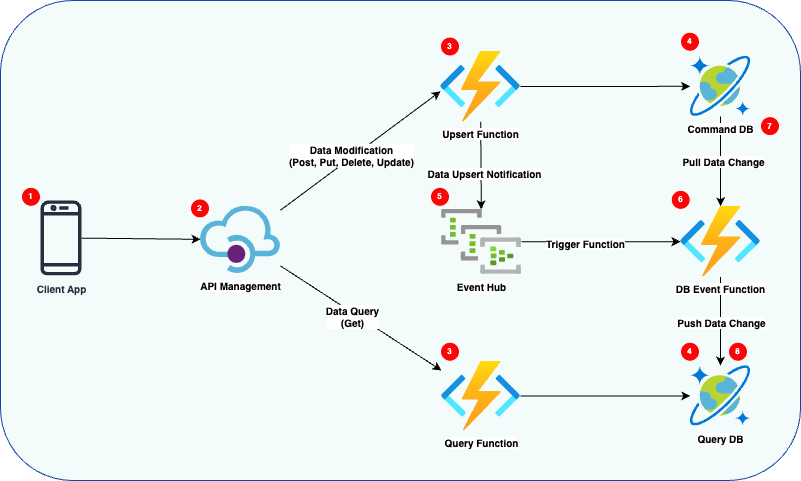

The diagram above was exported from draw.io. Its source (the exported page's mxGraphModel, read from the mxfile embedded in the PNG):
<mxGraphModel dx="906" dy="497" grid="1" gridSize="10" guides="1" tooltips="1" connect="1" arrows="1" fold="1" page="1" pageScale="1" pageWidth="827" pageHeight="1169" math="0" shadow="0">
  <root>
    <mxCell id="0" />
    <mxCell id="1" parent="0" />
    <mxCell id="40" value="" style="rounded=1;whiteSpace=wrap;html=1;fillColor=#f4fbfb;strokeColor=#1742a6;fontColor=#333333;" parent="1" vertex="1">
      <mxGeometry x="80" y="40" width="800" height="480" as="geometry" />
    </mxCell>
    <mxCell id="7" style="edgeStyle=none;html=1;entryX=0;entryY=0.567;entryDx=0;entryDy=0;entryPerimeter=0;fontSize=10;fontStyle=1" parent="1" source="2" target="3" edge="1">
      <mxGeometry relative="1" as="geometry" />
    </mxCell>
    <mxCell id="9" value="Data Modification&lt;br&gt;(Post, Put, Delete, Update)" style="edgeLabel;html=1;align=center;verticalAlign=middle;resizable=0;points=[];fontSize=10;fontStyle=1" parent="7" vertex="1" connectable="0">
      <mxGeometry x="-0.1332" relative="1" as="geometry">
        <mxPoint x="1" y="-4" as="offset" />
      </mxGeometry>
    </mxCell>
    <mxCell id="8" style="edgeStyle=none;html=1;fontSize=10;fontStyle=1" parent="1" source="2" target="4" edge="1">
      <mxGeometry relative="1" as="geometry" />
    </mxCell>
    <mxCell id="10" value="Data Query&lt;br&gt;(Get)" style="edgeLabel;html=1;align=center;verticalAlign=middle;resizable=0;points=[];fontSize=10;fontStyle=1" parent="8" vertex="1" connectable="0">
      <mxGeometry x="-0.2097" y="2" relative="1" as="geometry">
        <mxPoint x="7" y="10" as="offset" />
      </mxGeometry>
    </mxCell>
    <mxCell id="2" value="API Management" style="sketch=0;aspect=fixed;html=1;points=[];align=center;image;fontSize=10;image=img/lib/mscae/API_Management.svg;fontStyle=1" parent="1" vertex="1">
      <mxGeometry x="280" y="245.82" width="80" height="67.2" as="geometry" />
    </mxCell>
    <mxCell id="13" style="edgeStyle=none;html=1;fontSize=10;fontStyle=1" parent="1" source="3" target="12" edge="1">
      <mxGeometry relative="1" as="geometry" />
    </mxCell>
    <mxCell id="14" value="Data Upsert Notification" style="edgeLabel;html=1;align=center;verticalAlign=middle;resizable=0;points=[];fontSize=10;fontStyle=1" parent="13" vertex="1" connectable="0">
      <mxGeometry x="0.175" y="3" relative="1" as="geometry">
        <mxPoint as="offset" />
      </mxGeometry>
    </mxCell>
    <mxCell id="17" style="edgeStyle=none;html=1;fontSize=10;fontStyle=1" parent="1" source="3" target="16" edge="1">
      <mxGeometry relative="1" as="geometry" />
    </mxCell>
    <mxCell id="3" value="Upsert Function" style="aspect=fixed;html=1;points=[];align=center;image;fontSize=10;image=img/lib/azure2/compute/Function_Apps.svg;fontStyle=1" parent="1" vertex="1">
      <mxGeometry x="520" y="90.74" width="80" height="70.59" as="geometry" />
    </mxCell>
    <mxCell id="19" style="edgeStyle=none;html=1;fontSize=10;fontStyle=1" parent="1" source="4" target="18" edge="1">
      <mxGeometry relative="1" as="geometry" />
    </mxCell>
    <mxCell id="4" value="Query Function" style="aspect=fixed;html=1;points=[];align=center;image;fontSize=10;image=img/lib/azure2/compute/Function_Apps.svg;fontStyle=1" parent="1" vertex="1">
      <mxGeometry x="521" y="400.74" width="79" height="69.71" as="geometry" />
    </mxCell>
    <mxCell id="6" style="edgeStyle=none;html=1;entryX=0;entryY=0.491;entryDx=0;entryDy=0;entryPerimeter=0;fontSize=10;fontStyle=1" parent="1" source="5" target="2" edge="1">
      <mxGeometry relative="1" as="geometry" />
    </mxCell>
    <mxCell id="5" value="Client App" style="sketch=0;outlineConnect=0;fontColor=#232F3E;gradientColor=none;fillColor=#232F3D;strokeColor=none;dashed=0;verticalLabelPosition=bottom;verticalAlign=top;align=center;html=1;fontSize=10;fontStyle=1;aspect=fixed;pointerEvents=1;shape=mxgraph.aws4.mobile_client;" parent="1" vertex="1">
      <mxGeometry x="120" y="238.41" width="41" height="78" as="geometry" />
    </mxCell>
    <mxCell id="20" style="edgeStyle=none;html=1;fontSize=10;fontStyle=1" parent="1" source="11" target="18" edge="1">
      <mxGeometry relative="1" as="geometry" />
    </mxCell>
    <mxCell id="23" value="Push Data Change" style="edgeLabel;html=1;align=center;verticalAlign=middle;resizable=0;points=[];fontSize=10;fontStyle=1" parent="20" vertex="1" connectable="0">
      <mxGeometry x="0.0175" y="1" relative="1" as="geometry">
        <mxPoint as="offset" />
      </mxGeometry>
    </mxCell>
    <mxCell id="11" value="DB Event Function" style="aspect=fixed;html=1;points=[];align=center;image;fontSize=10;image=img/lib/azure2/compute/Function_Apps.svg;fontStyle=1" parent="1" vertex="1">
      <mxGeometry x="760" y="245.82000000000002" width="80" height="70.59" as="geometry" />
    </mxCell>
    <mxCell id="15" style="edgeStyle=none;html=1;fontSize=10;fontStyle=1" parent="1" source="12" target="11" edge="1">
      <mxGeometry relative="1" as="geometry" />
    </mxCell>
    <mxCell id="24" value="Trigger Function" style="edgeLabel;html=1;align=center;verticalAlign=middle;resizable=0;points=[];fontSize=10;fontStyle=1" parent="15" vertex="1" connectable="0">
      <mxGeometry x="-0.2101" y="-1" relative="1" as="geometry">
        <mxPoint as="offset" />
      </mxGeometry>
    </mxCell>
    <mxCell id="12" value="Event Hub" style="aspect=fixed;html=1;points=[];align=center;image;fontSize=10;image=img/lib/azure2/analytics/Event_Hub_Clusters.svg;fontStyle=1" parent="1" vertex="1">
      <mxGeometry x="521" y="248.84" width="80" height="65" as="geometry" />
    </mxCell>
    <mxCell id="21" style="edgeStyle=none;html=1;fontSize=10;fontStyle=1" parent="1" source="16" target="11" edge="1">
      <mxGeometry relative="1" as="geometry" />
    </mxCell>
    <mxCell id="22" value="Pull Data Change" style="edgeLabel;html=1;align=center;verticalAlign=middle;resizable=0;points=[];fontSize=10;fontStyle=1" parent="21" vertex="1" connectable="0">
      <mxGeometry x="-0.0099" y="3" relative="1" as="geometry">
        <mxPoint as="offset" />
      </mxGeometry>
    </mxCell>
    <mxCell id="16" value="Command DB" style="sketch=0;aspect=fixed;html=1;points=[];align=center;image;fontSize=10;image=img/lib/mscae/CosmosDB.svg;fontStyle=1" parent="1" vertex="1">
      <mxGeometry x="769.7" y="95.52" width="60.59" height="60.59" as="geometry" />
    </mxCell>
    <mxCell id="18" value="Query DB" style="sketch=0;aspect=fixed;html=1;points=[];align=center;image;fontSize=10;image=img/lib/mscae/CosmosDB.svg;fontStyle=1" parent="1" vertex="1">
      <mxGeometry x="769.7" y="405.08" width="60.59" height="60.59" as="geometry" />
    </mxCell>
    <mxCell id="26" value="2" style="ellipse;whiteSpace=wrap;html=1;aspect=fixed;fontSize=8;fontStyle=1;fontColor=#FFFFFF;fillColor=#f90606;strokeColor=#ffffff;" parent="1" vertex="1">
      <mxGeometry x="270" y="238.41" width="19" height="19" as="geometry" />
    </mxCell>
    <mxCell id="28" value="1" style="ellipse;whiteSpace=wrap;html=1;aspect=fixed;fontSize=8;fontStyle=1;fontColor=#FFFFFF;fillColor=#f90606;strokeColor=#ffffff;" parent="1" vertex="1">
      <mxGeometry x="101" y="226.82" width="19" height="19" as="geometry" />
    </mxCell>
    <mxCell id="32" value="3" style="ellipse;whiteSpace=wrap;html=1;aspect=fixed;fontSize=8;fontStyle=1;fontColor=#FFFFFF;fillColor=#f90606;strokeColor=#ffffff;" parent="1" vertex="1">
      <mxGeometry x="520" y="76.52000000000001" width="19" height="19" as="geometry" />
    </mxCell>
    <mxCell id="33" value="3" style="ellipse;whiteSpace=wrap;html=1;aspect=fixed;fontSize=8;fontStyle=1;fontColor=#FFFFFF;fillColor=#f90606;strokeColor=#ffffff;" parent="1" vertex="1">
      <mxGeometry x="520" y="381.73999999999995" width="19" height="19" as="geometry" />
    </mxCell>
    <mxCell id="34" value="4" style="ellipse;whiteSpace=wrap;html=1;aspect=fixed;fontSize=8;fontStyle=1;fontColor=#FFFFFF;fillColor=#f90606;strokeColor=#ffffff;" parent="1" vertex="1">
      <mxGeometry x="760" y="71.74000000000001" width="19" height="19" as="geometry" />
    </mxCell>
    <mxCell id="35" value="5" style="ellipse;whiteSpace=wrap;html=1;aspect=fixed;fontSize=8;fontStyle=1;fontColor=#FFFFFF;fillColor=#f90606;strokeColor=#ffffff;" parent="1" vertex="1">
      <mxGeometry x="510" y="226.82000000000002" width="19" height="19" as="geometry" />
    </mxCell>
    <mxCell id="36" value="6" style="ellipse;whiteSpace=wrap;html=1;aspect=fixed;fontSize=8;fontStyle=1;fontColor=#FFFFFF;fillColor=#f90606;strokeColor=#ffffff;" parent="1" vertex="1">
      <mxGeometry x="750.7" y="229.84000000000003" width="19" height="19" as="geometry" />
    </mxCell>
    <mxCell id="37" value="8" style="ellipse;whiteSpace=wrap;html=1;aspect=fixed;fontSize=8;fontStyle=1;fontColor=#FFFFFF;fillColor=#f90606;strokeColor=#ffffff;" parent="1" vertex="1">
      <mxGeometry x="808" y="381.74" width="19" height="19" as="geometry" />
    </mxCell>
    <mxCell id="38" value="4" style="ellipse;whiteSpace=wrap;html=1;aspect=fixed;fontSize=8;fontStyle=1;fontColor=#FFFFFF;fillColor=#f90606;strokeColor=#ffffff;" parent="1" vertex="1">
      <mxGeometry x="760" y="381.74" width="19" height="19" as="geometry" />
    </mxCell>
    <mxCell id="39" value="7" style="ellipse;whiteSpace=wrap;html=1;aspect=fixed;fontSize=8;fontStyle=1;fontColor=#FFFFFF;fillColor=#f90606;strokeColor=#ffffff;" parent="1" vertex="1">
      <mxGeometry x="840.0000000000001" y="156.11000000000004" width="19" height="19" as="geometry" />
    </mxCell>
  </root>
</mxGraphModel>